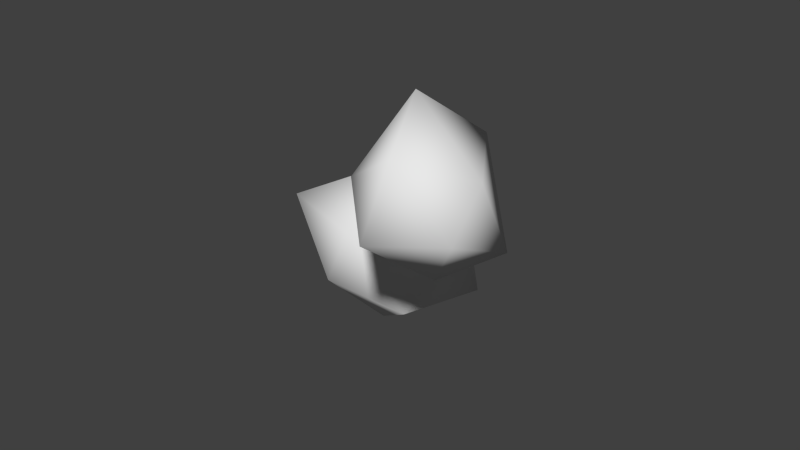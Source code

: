 # Source: astroidField_MO.blend  (saved by Blender 2.64.0; exported with 4.5.12 LTS)
import bpy
from mathutils import Matrix  # noqa: F401  (used for matrix-valued properties, if any)

bpy.ops.wm.read_factory_settings(use_empty=True)
scene = bpy.context.scene
scene.name = 'Scene'

# ---- collections
col_collection_1 = bpy.data.collections.new('Collection 1'); scene.collection.children.link(col_collection_1)

# ---- world
world_world = bpy.data.worlds.new('World'); scene.world = world_world
world_world.color = (0.05088, 0.05088, 0.05088)
world_world.use_sun_shadow = False
world_world.sun_shadow_jitter_overblur = 0.0
world_world.cycles.sampling_method = 'MANUAL'
world_world.cycles.sample_map_resolution = 256

# ---- meshes
me_icosphere_005 = bpy.data.meshes.new('Icosphere.005')
me_icosphere_005.from_pydata([(0.1116, 0.05324, -0.8868), (0.8347, -0.4727, -0.3345), (0.0239, -0.7042, -0.1325), (-0.7821, 0.05359, -0.3332), (-0.009417, 0.8881, -0.4596), (0.9905, 0.5632, -0.4597), (0.3879, -0.7974, 0.5604), (-0.6113, -0.4721, 0.5612), (-0.1832, 0.4627, 0.623), (0.9318, 0.8356, 0.477), (1.161, 0.03749, 0.4348), (0.2669, 0.03749, 0.9876)], [], [(0, 1, 2), (1, 0, 5), (0, 2, 3), (0, 3, 4), (0, 4, 5), (1, 5, 10), (2, 1, 6), (3, 2, 7), (4, 3, 8), (5, 4, 9), (1, 10, 6), (2, 6, 7), (3, 7, 8), (4, 8, 9), (5, 9, 10), (6, 10, 11), (7, 6, 11), (8, 7, 11), (9, 8, 11), (10, 9, 11)])
me_icosphere_005.polygons.foreach_set('use_smooth', [True] * 20)
_uv = me_icosphere_005.uv_layers.new(name='UVMap')
_uv.uv.foreach_set('vector', [0.9642, 0.6567, 0.7255, 0.7033, 0.7362, 0.5493, 0.7255, 0.7033, 0.9642, 0.6567, 0.8119, 0.9334, 0.9642, 0.6567, 0.7362, 0.5493, 0.9205, 0.3592, 0.1664, 0.05674, 0.4481, 0.1114, 0.2408, 0.2404, 0.1664, 0.05674, 0.2408, 0.2404, 0.04221, 0.3153, 0.7255, 0.7033, 0.8119, 0.9334, 0.5289, 0.8226, 0.7362, 0.5493, 0.7255, 0.7033, 0.6045, 0.5831, 0.9205, 0.3592, 0.7362, 0.5493, 0.6212, 0.352, 0.2408, 0.2404, 0.4481, 0.1114, 0.3854, 0.3269, 0.04221, 0.3153, 0.2408, 0.2404, 0.1984, 0.4109, 0.7255, 0.7033, 0.5289, 0.8226, 0.6045, 0.5831, 0.7362, 0.5493, 0.6045, 0.5831, 0.6212, 0.352, 0.4481, 0.1114, 0.6212, 0.352, 0.3854, 0.3269, 0.2408, 0.2404, 0.3854, 0.3269, 0.1984, 0.4109, 0.04221, 0.3153, 0.1984, 0.4109, 0.1234, 0.5697, 0.6045, 0.5831, 0.5289, 0.8226, 0.3969, 0.5585, 0.6212, 0.352, 0.6045, 0.5831, 0.3969, 0.5585, 0.3854, 0.3269, 0.6212, 0.352, 0.3969, 0.5585, 0.1984, 0.4109, 0.3854, 0.3269, 0.3969, 0.5585, 0.1234, 0.5697, 0.1984, 0.4109, 0.3969, 0.5585])
me_icosphere_005.use_remesh_preserve_volume = False
me_icosphere_005.use_remesh_preserve_attributes = False
me_icosphere_005.use_mirror_vertex_groups = False
me_icosphere_005.update()
me_icosphere_004 = bpy.data.meshes.new('Icosphere.004')
me_icosphere_004.from_pydata([], [], [])
_uv = me_icosphere_004.uv_layers.new(name='UVMap')
_uv.uv.foreach_set('vector', [])
me_icosphere_004.use_remesh_preserve_volume = False
me_icosphere_004.use_remesh_preserve_attributes = False
me_icosphere_004.use_mirror_vertex_groups = False
me_icosphere_004.update()
me_icosphere = bpy.data.meshes.new('Icosphere')
me_icosphere.from_pydata([(0.1116, 0.05324, -0.8868), (0.8347, -0.4727, -0.3345), (0.0239, -0.7042, -0.1325), (-0.7821, 0.05359, -0.3332), (-0.009417, 0.8881, -0.4596), (0.9905, 0.5632, -0.4597), (0.3879, -0.7974, 0.5604), (-0.6113, -0.4721, 0.5612), (-0.4542, 0.5644, 0.4374), (0.755, 0.6544, 0.2842), (1.161, 0.03749, 0.4348), (0.2669, 0.03749, 0.9876)], [], [(0, 1, 2), (1, 0, 5), (0, 2, 3), (0, 3, 4), (0, 4, 5), (1, 5, 10), (2, 1, 6), (3, 2, 7), (4, 3, 8), (5, 4, 9), (1, 10, 6), (2, 6, 7), (3, 7, 8), (4, 8, 9), (5, 9, 10), (6, 10, 11), (7, 6, 11), (8, 7, 11), (9, 8, 11), (10, 9, 11)])
me_icosphere.polygons.foreach_set('use_smooth', [True] * 20)
_uv = me_icosphere.uv_layers.new(name='UVMap')
_uv.uv.foreach_set('vector', [0.9642, 0.6567, 0.7255, 0.7033, 0.7362, 0.5493, 0.7255, 0.7033, 0.9642, 0.6567, 0.8119, 0.9334, 0.9642, 0.6567, 0.7362, 0.5493, 0.9205, 0.3592, 0.1664, 0.05674, 0.4481, 0.1114, 0.2408, 0.2404, 0.1664, 0.05674, 0.2408, 0.2404, 0.04221, 0.3153, 0.7255, 0.7033, 0.8119, 0.9334, 0.5289, 0.8226, 0.7362, 0.5493, 0.7255, 0.7033, 0.6045, 0.5831, 0.9205, 0.3592, 0.7362, 0.5493, 0.6212, 0.352, 0.2408, 0.2404, 0.4481, 0.1114, 0.3854, 0.3269, 0.04221, 0.3153, 0.2408, 0.2404, 0.1984, 0.4109, 0.7255, 0.7033, 0.5289, 0.8226, 0.6045, 0.5831, 0.7362, 0.5493, 0.6045, 0.5831, 0.6212, 0.352, 0.4481, 0.1114, 0.6212, 0.352, 0.3854, 0.3269, 0.2408, 0.2404, 0.3854, 0.3269, 0.1984, 0.4109, 0.04221, 0.3153, 0.1984, 0.4109, 0.1234, 0.5697, 0.6045, 0.5831, 0.5289, 0.8226, 0.3969, 0.5585, 0.6212, 0.352, 0.6045, 0.5831, 0.3969, 0.5585, 0.3854, 0.3269, 0.6212, 0.352, 0.3969, 0.5585, 0.1984, 0.4109, 0.3854, 0.3269, 0.3969, 0.5585, 0.1234, 0.5697, 0.1984, 0.4109, 0.3969, 0.5585])
me_icosphere.use_remesh_preserve_volume = False
me_icosphere.use_remesh_preserve_attributes = False
me_icosphere.use_mirror_vertex_groups = False
me_icosphere.update()

# ---- objects
ob_empty_003 = bpy.data.objects.new('Empty.003', None)
ob_empty_002 = bpy.data.objects.new('Empty.002', None)
ob_icosphere_002 = bpy.data.objects.new('Icosphere.002', me_icosphere_005)
ob_empty_001 = bpy.data.objects.new('Empty.001', None)
ob_icosphere_001 = bpy.data.objects.new('Icosphere.001', me_icosphere_004)
ob_empty = bpy.data.objects.new('Empty', None)
ob_icosphere = bpy.data.objects.new('Icosphere', me_icosphere)

# ---- transforms, parenting, visibility, modifiers, constraints
ob_empty_003.location = (0.0, 0.0, 0.0)
ob_empty_003.scale = (2.717, 2.717, 2.717)
ob_empty_003.empty_image_offset = (0.0, 0.0)
ob_empty_003.lineart.crease_threshold = 0.0
ob_empty_002.parent = ob_empty_003
ob_empty_002.matrix_parent_inverse = Matrix(((0.368, 0.0, 0.0, -0.2788), (0.0, 0.368, 0.0, 0.3942), (0.0, 0.0, 0.368, 0.0), (0.0, 0.0, 0.0, 1.0)))
ob_empty_002.location = (1.908, -1.579, 1.935)
ob_empty_002.rotation_euler = (2.818, 1.364, 2.213)
ob_empty_002.scale = (0.7547, 0.7547, 0.7547)
ob_empty_002.empty_image_offset = (0.0, 0.0)
ob_empty_002.lineart.crease_threshold = 0.0
ob_icosphere_002.parent = ob_empty_002
ob_icosphere_002.location = (0.0, 0.0, 0.0)
ob_icosphere_002.lineart.crease_threshold = 0.0
ob_empty_001.parent = ob_empty_003
ob_empty_001.matrix_parent_inverse = Matrix(((0.368, 0.0, 0.0, -0.2788), (0.0, 0.368, 0.0, 0.3942), (0.0, 0.0, 0.368, 0.0), (0.0, 0.0, 0.0, 1.0)))
ob_empty_001.location = (-0.5594, -1.823, -0.6199)
ob_empty_001.rotation_euler = (1.926, -0.5681, 1.487)
ob_empty_001.scale = (0.4823, 0.4823, 0.4823)
ob_empty_001.empty_image_offset = (0.0, 0.0)
ob_empty_001.lineart.crease_threshold = 0.0
ob_icosphere_001.parent = ob_empty_001
ob_icosphere_001.location = (0.0, 0.0, 0.0)
ob_icosphere_001.lineart.crease_threshold = 0.0
ob_empty.parent = ob_empty_003
ob_empty.matrix_parent_inverse = Matrix(((0.368, 0.0, 0.0, -0.2788), (0.0, 0.368, 0.0, 0.3942), (0.0, 0.0, 0.368, 0.0), (0.0, 0.0, 0.0, 1.0)))
ob_empty.location = (0.0, 0.0, 0.0)
ob_empty.empty_image_offset = (0.0, 0.0)
ob_empty.lineart.crease_threshold = 0.0
ob_icosphere.parent = ob_empty
ob_icosphere.location = (0.0, 0.0, 0.0)
ob_icosphere.lineart.crease_threshold = 0.0

# ---- collection membership
col_collection_1.objects.link(ob_empty_003)
col_collection_1.objects.link(ob_empty_002)
col_collection_1.objects.link(ob_icosphere_002)
col_collection_1.objects.link(ob_empty_001)
col_collection_1.objects.link(ob_icosphere_001)
col_collection_1.objects.link(ob_empty)
col_collection_1.objects.link(ob_icosphere)

# ---- scene / render settings (as saved in the file)
scene.frame_start = 0; scene.frame_end = 250; scene.frame_set(0)
scene.render.engine = 'BLENDER_EEVEE_NEXT'
scene.render.image_settings.color_mode = 'RGB'
scene.render.image_settings.compression = 90
scene.render.resolution_percentage = 50
scene.render.dither_intensity = 0.0
scene.render.bake_margin = 2
scene.render.bake_bias = 0.0
scene.cycles.use_denoising = False
scene.cycles.samples = 10
scene.cycles.sampling_pattern = 'TABULATED_SOBOL'
scene.cycles.light_sampling_threshold = 0.0
scene.cycles.use_adaptive_sampling = False
scene.cycles.use_light_tree = False
scene.cycles.blur_glossy = 0.0
scene.cycles.volume_bounces = 1
scene.cycles.pixel_filter_type = 'GAUSSIAN'
scene.cycles.sample_clamp_indirect = 0.0
scene.view_settings.view_transform = 'Standard'
bpy.context.view_layer.update()

# ---- added for rendering (the .blend has no active camera and no usable light): camera, sun
cam_auto = bpy.data.cameras.new('AutoCamera')
cam_auto.lens = 50.0
cam_auto.sensor_width = 36.0
cam_auto.clip_end = 1000.0
ob_auto_camera = bpy.data.objects.new('AutoCamera', cam_auto)
scene.collection.objects.link(ob_auto_camera)
ob_auto_camera.location = (6.10349, -6.69576, 5.51453)
ob_auto_camera.rotation_euler = (1.09748, -7.21219e-08, 0.694738)
scene.camera = ob_auto_camera
light_auto_sun = bpy.data.lights.new('AutoSun', 'SUN')
light_auto_sun.energy = 3.0
light_auto_sun.angle = 0.0523599
ob_auto_sun = bpy.data.objects.new('AutoSun', light_auto_sun)
scene.collection.objects.link(ob_auto_sun)
ob_auto_sun.rotation_euler = (0.872665, 0.174533, 0.523599)
bpy.context.view_layer.update()
